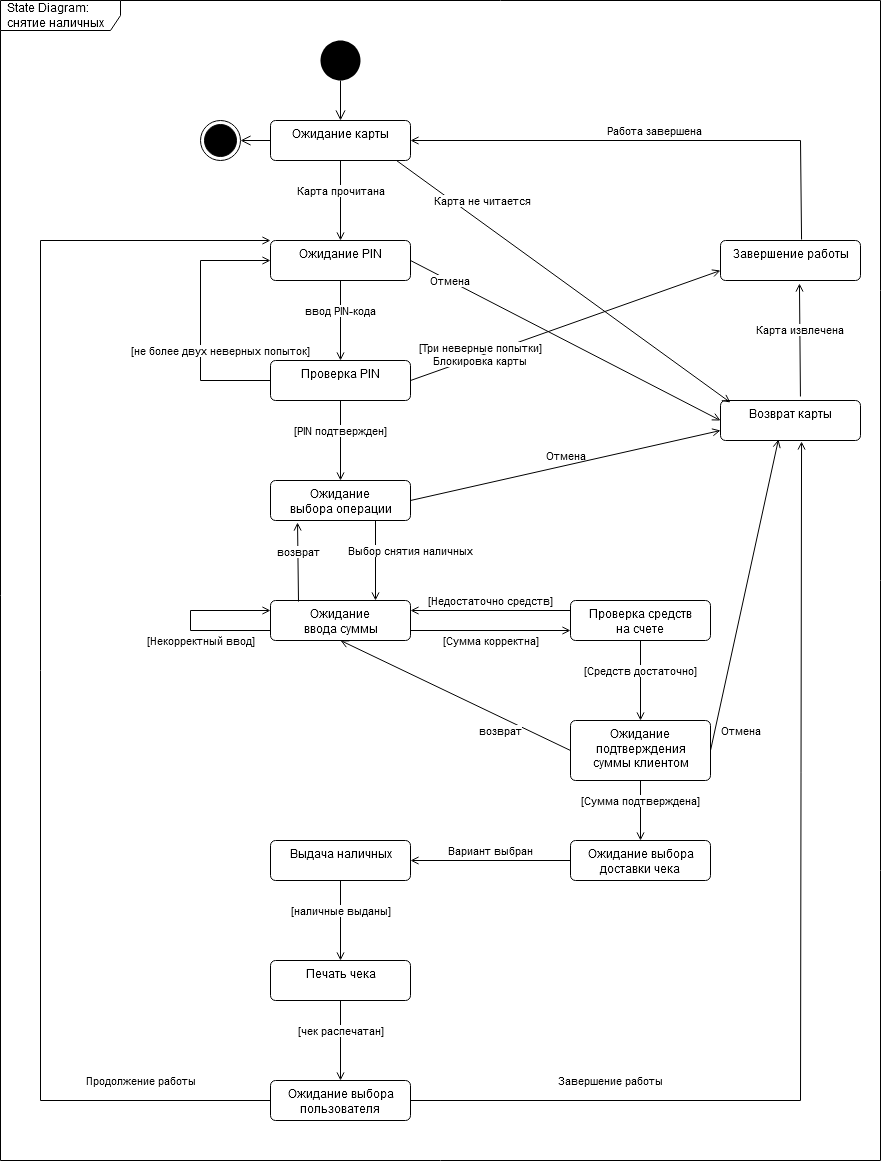

The diagram above was exported from draw.io. Its source (the exported page's mxGraphModel, read from the mxfile embedded in the PNG):
<mxGraphModel dx="868" dy="1259" grid="1" gridSize="10" guides="1" tooltips="1" connect="1" arrows="1" fold="1" page="1" pageScale="1" pageWidth="1169" pageHeight="827" background="#FFFFFF" math="0" shadow="0">
  <root>
    <mxCell id="0" />
    <mxCell id="1" parent="0" />
    <mxCell id="m3PmuAoNpf8RnT7MasrG-1" value="Ожидание карты" style="html=1;align=center;verticalAlign=top;rounded=1;absoluteArcSize=1;arcSize=10;dashed=0;" vertex="1" parent="1">
      <mxGeometry x="310" width="140" height="40" as="geometry" />
    </mxCell>
    <mxCell id="m3PmuAoNpf8RnT7MasrG-2" value="Ожидание PIN" style="html=1;align=center;verticalAlign=top;rounded=1;absoluteArcSize=1;arcSize=10;dashed=0;" vertex="1" parent="1">
      <mxGeometry x="310" y="120" width="140" height="40" as="geometry" />
    </mxCell>
    <mxCell id="m3PmuAoNpf8RnT7MasrG-3" value="Проверка PIN" style="html=1;align=center;verticalAlign=top;rounded=1;absoluteArcSize=1;arcSize=10;dashed=0;" vertex="1" parent="1">
      <mxGeometry x="310" y="240" width="140" height="40" as="geometry" />
    </mxCell>
    <mxCell id="m3PmuAoNpf8RnT7MasrG-4" value="&lt;div&gt;Ожидание &lt;br&gt;&lt;/div&gt;&lt;div&gt;выбора операции&lt;/div&gt;" style="html=1;align=center;verticalAlign=top;rounded=1;absoluteArcSize=1;arcSize=10;dashed=0;" vertex="1" parent="1">
      <mxGeometry x="310" y="360" width="140" height="40" as="geometry" />
    </mxCell>
    <mxCell id="m3PmuAoNpf8RnT7MasrG-5" value="&lt;div&gt;Ожидание &lt;br&gt;&lt;/div&gt;&lt;div&gt;ввода суммы&lt;/div&gt;" style="html=1;align=center;verticalAlign=top;rounded=1;absoluteArcSize=1;arcSize=10;dashed=0;" vertex="1" parent="1">
      <mxGeometry x="310" y="480" width="140" height="40" as="geometry" />
    </mxCell>
    <mxCell id="m3PmuAoNpf8RnT7MasrG-6" value="&lt;div&gt;Проверка средств&lt;/div&gt;&lt;div&gt;на счете&lt;br&gt;&lt;/div&gt;" style="html=1;align=center;verticalAlign=top;rounded=1;absoluteArcSize=1;arcSize=10;dashed=0;" vertex="1" parent="1">
      <mxGeometry x="610" y="480" width="140" height="40" as="geometry" />
    </mxCell>
    <mxCell id="m3PmuAoNpf8RnT7MasrG-7" value="&lt;div&gt;Ожидание &lt;br&gt;&lt;/div&gt;&lt;div&gt;подтверждения&lt;/div&gt;&lt;div&gt;суммы клиентом&lt;br&gt;&lt;/div&gt;" style="html=1;align=center;verticalAlign=top;rounded=1;absoluteArcSize=1;arcSize=10;dashed=0;" vertex="1" parent="1">
      <mxGeometry x="610" y="600" width="140" height="60" as="geometry" />
    </mxCell>
    <mxCell id="m3PmuAoNpf8RnT7MasrG-8" value="&lt;div&gt;Ожидание выбора &lt;br&gt;&lt;/div&gt;&lt;div&gt;доставки чека&lt;br&gt;&lt;/div&gt;" style="html=1;align=center;verticalAlign=top;rounded=1;absoluteArcSize=1;arcSize=10;dashed=0;" vertex="1" parent="1">
      <mxGeometry x="610" y="720" width="140" height="40" as="geometry" />
    </mxCell>
    <mxCell id="m3PmuAoNpf8RnT7MasrG-9" value="Выдача наличных" style="html=1;align=center;verticalAlign=top;rounded=1;absoluteArcSize=1;arcSize=10;dashed=0;" vertex="1" parent="1">
      <mxGeometry x="310" y="720" width="140" height="40" as="geometry" />
    </mxCell>
    <mxCell id="m3PmuAoNpf8RnT7MasrG-10" value="Печать чека" style="html=1;align=center;verticalAlign=top;rounded=1;absoluteArcSize=1;arcSize=10;dashed=0;" vertex="1" parent="1">
      <mxGeometry x="310" y="840" width="140" height="40" as="geometry" />
    </mxCell>
    <mxCell id="m3PmuAoNpf8RnT7MasrG-11" value="&lt;div&gt;Ожидание выбора&lt;/div&gt;&lt;div&gt;пользователя&lt;br&gt;&lt;/div&gt;" style="html=1;align=center;verticalAlign=top;rounded=1;absoluteArcSize=1;arcSize=10;dashed=0;" vertex="1" parent="1">
      <mxGeometry x="310" y="960" width="140" height="40" as="geometry" />
    </mxCell>
    <mxCell id="m3PmuAoNpf8RnT7MasrG-14" value="Возврат карты" style="html=1;align=center;verticalAlign=top;rounded=1;absoluteArcSize=1;arcSize=10;dashed=0;" vertex="1" parent="1">
      <mxGeometry x="760" y="280" width="140" height="40" as="geometry" />
    </mxCell>
    <mxCell id="m3PmuAoNpf8RnT7MasrG-15" value="Завершение работы" style="html=1;align=center;verticalAlign=top;rounded=1;absoluteArcSize=1;arcSize=10;dashed=0;" vertex="1" parent="1">
      <mxGeometry x="760" y="120" width="140" height="40" as="geometry" />
    </mxCell>
    <mxCell id="m3PmuAoNpf8RnT7MasrG-16" value="" style="ellipse;fillColor=#000000;strokeColor=none;" vertex="1" parent="1">
      <mxGeometry x="360" y="-80" width="40" height="40" as="geometry" />
    </mxCell>
    <mxCell id="m3PmuAoNpf8RnT7MasrG-17" value="" style="ellipse;html=1;shape=endState;fillColor=#000000;strokeColor=#000000;" vertex="1" parent="1">
      <mxGeometry x="240" width="40" height="40" as="geometry" />
    </mxCell>
    <mxCell id="m3PmuAoNpf8RnT7MasrG-18" value="" style="endArrow=open;startArrow=none;endFill=0;startFill=0;endSize=8;html=1;verticalAlign=bottom;labelBackgroundColor=none;strokeWidth=1;rounded=0;exitX=0.5;exitY=1;exitDx=0;exitDy=0;" edge="1" parent="1" source="m3PmuAoNpf8RnT7MasrG-16" target="m3PmuAoNpf8RnT7MasrG-1">
      <mxGeometry width="160" relative="1" as="geometry">
        <mxPoint x="360" y="220" as="sourcePoint" />
        <mxPoint x="520" y="220" as="targetPoint" />
      </mxGeometry>
    </mxCell>
    <mxCell id="m3PmuAoNpf8RnT7MasrG-19" value="" style="endArrow=open;startArrow=none;endFill=0;startFill=0;endSize=8;html=1;verticalAlign=bottom;labelBackgroundColor=none;strokeWidth=1;rounded=0;entryX=1;entryY=0.5;entryDx=0;entryDy=0;exitX=0;exitY=0.5;exitDx=0;exitDy=0;" edge="1" parent="1" source="m3PmuAoNpf8RnT7MasrG-1" target="m3PmuAoNpf8RnT7MasrG-17">
      <mxGeometry width="160" relative="1" as="geometry">
        <mxPoint x="360" y="220" as="sourcePoint" />
        <mxPoint x="520" y="220" as="targetPoint" />
      </mxGeometry>
    </mxCell>
    <mxCell id="m3PmuAoNpf8RnT7MasrG-21" value="&lt;span style=&quot;background-color: rgb(255 , 255 , 255)&quot;&gt;Карта прочитана&lt;/span&gt;" style="html=1;verticalAlign=bottom;labelBackgroundColor=none;endArrow=open;endFill=0;rounded=0;exitX=0.5;exitY=1;exitDx=0;exitDy=0;" edge="1" parent="1" source="m3PmuAoNpf8RnT7MasrG-1" target="m3PmuAoNpf8RnT7MasrG-2">
      <mxGeometry width="160" relative="1" as="geometry">
        <mxPoint x="360" y="220" as="sourcePoint" />
        <mxPoint x="520" y="220" as="targetPoint" />
      </mxGeometry>
    </mxCell>
    <mxCell id="m3PmuAoNpf8RnT7MasrG-22" value="&lt;span style=&quot;background-color: rgb(255 , 255 , 255)&quot;&gt;Карта не читается&lt;/span&gt;" style="html=1;verticalAlign=bottom;labelBackgroundColor=none;endArrow=open;endFill=0;rounded=0;exitX=0.9;exitY=1;exitDx=0;exitDy=0;entryX=0.071;entryY=0.05;entryDx=0;entryDy=0;entryPerimeter=0;exitPerimeter=0;" edge="1" parent="1" source="m3PmuAoNpf8RnT7MasrG-1" target="m3PmuAoNpf8RnT7MasrG-14">
      <mxGeometry x="-0.5175" y="10" width="160" relative="1" as="geometry">
        <mxPoint x="360" y="250" as="sourcePoint" />
        <mxPoint x="520" y="250" as="targetPoint" />
        <mxPoint as="offset" />
      </mxGeometry>
    </mxCell>
    <mxCell id="m3PmuAoNpf8RnT7MasrG-23" value="ввод &lt;span style=&quot;background-color: rgb(255 , 255 , 255)&quot;&gt;PIN-кода&lt;br&gt;&lt;/span&gt;" style="html=1;verticalAlign=bottom;labelBackgroundColor=none;endArrow=open;endFill=0;rounded=0;exitX=0.5;exitY=1;exitDx=0;exitDy=0;entryX=0.5;entryY=0;entryDx=0;entryDy=0;" edge="1" parent="1" source="m3PmuAoNpf8RnT7MasrG-2" target="m3PmuAoNpf8RnT7MasrG-3">
      <mxGeometry width="160" relative="1" as="geometry">
        <mxPoint x="360" y="280" as="sourcePoint" />
        <mxPoint x="520" y="280" as="targetPoint" />
      </mxGeometry>
    </mxCell>
    <mxCell id="m3PmuAoNpf8RnT7MasrG-24" value="[&lt;span style=&quot;background-color: rgb(255 , 255 , 255)&quot;&gt;PIN подтвержден]&lt;/span&gt;" style="html=1;verticalAlign=bottom;labelBackgroundColor=none;endArrow=open;endFill=0;rounded=0;entryX=0.5;entryY=0;entryDx=0;entryDy=0;exitX=0.5;exitY=1;exitDx=0;exitDy=0;" edge="1" parent="1" source="m3PmuAoNpf8RnT7MasrG-3" target="m3PmuAoNpf8RnT7MasrG-4">
      <mxGeometry width="160" relative="1" as="geometry">
        <mxPoint x="360" y="280" as="sourcePoint" />
        <mxPoint x="520" y="280" as="targetPoint" />
      </mxGeometry>
    </mxCell>
    <mxCell id="m3PmuAoNpf8RnT7MasrG-25" value="&lt;div&gt;&lt;span style=&quot;background-color: rgb(255 , 255 , 255)&quot;&gt;[Три неверные попытки]&lt;/span&gt;&lt;/div&gt;&lt;div&gt;&lt;span style=&quot;background-color: rgb(255 , 255 , 255)&quot;&gt;Блокировка карты&lt;br&gt;&lt;/span&gt;&lt;/div&gt;" style="html=1;verticalAlign=bottom;labelBackgroundColor=none;endArrow=open;endFill=0;rounded=0;exitX=1;exitY=0.5;exitDx=0;exitDy=0;entryX=0;entryY=0.75;entryDx=0;entryDy=0;" edge="1" parent="1" source="m3PmuAoNpf8RnT7MasrG-3" target="m3PmuAoNpf8RnT7MasrG-15">
      <mxGeometry x="-0.5786" y="-14" width="160" relative="1" as="geometry">
        <mxPoint x="360" y="250" as="sourcePoint" />
        <mxPoint x="520" y="250" as="targetPoint" />
        <mxPoint as="offset" />
      </mxGeometry>
    </mxCell>
    <mxCell id="m3PmuAoNpf8RnT7MasrG-26" value="&lt;span style=&quot;background-color: rgb(255 , 255 , 255)&quot;&gt;[не более двух неверных попыток]&lt;/span&gt;" style="html=1;verticalAlign=bottom;labelBackgroundColor=none;endArrow=open;endFill=0;rounded=0;exitX=0;exitY=0.5;exitDx=0;exitDy=0;entryX=0;entryY=0.5;entryDx=0;entryDy=0;" edge="1" parent="1" source="m3PmuAoNpf8RnT7MasrG-3" target="m3PmuAoNpf8RnT7MasrG-2">
      <mxGeometry x="-0.3077" y="-20" width="160" relative="1" as="geometry">
        <mxPoint x="360" y="250" as="sourcePoint" />
        <mxPoint x="240" y="190" as="targetPoint" />
        <Array as="points">
          <mxPoint x="240" y="260" />
          <mxPoint x="240" y="140" />
        </Array>
        <mxPoint as="offset" />
      </mxGeometry>
    </mxCell>
    <mxCell id="m3PmuAoNpf8RnT7MasrG-27" value="&lt;span style=&quot;background-color: rgb(255 , 255 , 255)&quot;&gt;Отмена&lt;/span&gt;" style="html=1;verticalAlign=bottom;labelBackgroundColor=none;endArrow=open;endFill=0;rounded=0;exitX=1;exitY=0.5;exitDx=0;exitDy=0;entryX=0;entryY=0.5;entryDx=0;entryDy=0;" edge="1" parent="1" source="m3PmuAoNpf8RnT7MasrG-2" target="m3PmuAoNpf8RnT7MasrG-14">
      <mxGeometry x="-0.7268" y="-9" width="160" relative="1" as="geometry">
        <mxPoint x="360" y="310" as="sourcePoint" />
        <mxPoint x="520" y="310" as="targetPoint" />
        <mxPoint as="offset" />
      </mxGeometry>
    </mxCell>
    <mxCell id="m3PmuAoNpf8RnT7MasrG-28" value="&lt;span style=&quot;background-color: rgb(255 , 255 , 255)&quot;&gt;Выбор снятия наличных&lt;/span&gt;" style="html=1;verticalAlign=bottom;labelBackgroundColor=none;endArrow=open;endFill=0;rounded=0;exitX=0.75;exitY=1;exitDx=0;exitDy=0;entryX=0.75;entryY=0;entryDx=0;entryDy=0;" edge="1" parent="1" source="m3PmuAoNpf8RnT7MasrG-4" target="m3PmuAoNpf8RnT7MasrG-5">
      <mxGeometry y="35" width="160" relative="1" as="geometry">
        <mxPoint x="390" y="370" as="sourcePoint" />
        <mxPoint x="420" y="500" as="targetPoint" />
        <mxPoint as="offset" />
      </mxGeometry>
    </mxCell>
    <mxCell id="m3PmuAoNpf8RnT7MasrG-29" value="&lt;span style=&quot;background-color: rgb(255 , 255 , 255)&quot;&gt;[Сумма корректна]&lt;/span&gt;" style="html=1;verticalAlign=bottom;labelBackgroundColor=none;endArrow=open;endFill=0;rounded=0;exitX=1;exitY=0.75;exitDx=0;exitDy=0;entryX=0;entryY=0.75;entryDx=0;entryDy=0;" edge="1" parent="1" source="m3PmuAoNpf8RnT7MasrG-5" target="m3PmuAoNpf8RnT7MasrG-6">
      <mxGeometry y="-20" width="160" relative="1" as="geometry">
        <mxPoint x="380" y="540" as="sourcePoint" />
        <mxPoint x="550" y="490" as="targetPoint" />
        <Array as="points" />
        <mxPoint as="offset" />
      </mxGeometry>
    </mxCell>
    <mxCell id="m3PmuAoNpf8RnT7MasrG-31" value="[Некорректный ввод]" style="html=1;verticalAlign=bottom;labelBackgroundColor=none;endArrow=open;endFill=0;rounded=0;exitX=0;exitY=0.75;exitDx=0;exitDy=0;entryX=0;entryY=0.25;entryDx=0;entryDy=0;" edge="1" parent="1" source="m3PmuAoNpf8RnT7MasrG-5" target="m3PmuAoNpf8RnT7MasrG-5">
      <mxGeometry x="-0.2222" y="20" width="160" relative="1" as="geometry">
        <mxPoint x="310" y="530" as="sourcePoint" />
        <mxPoint x="310" y="510" as="targetPoint" />
        <Array as="points">
          <mxPoint x="230" y="510" />
          <mxPoint x="230" y="490" />
        </Array>
        <mxPoint as="offset" />
      </mxGeometry>
    </mxCell>
    <mxCell id="m3PmuAoNpf8RnT7MasrG-32" value="&lt;span style=&quot;background-color: rgb(255 , 255 , 255)&quot;&gt;возврат&lt;/span&gt;" style="html=1;verticalAlign=bottom;labelBackgroundColor=none;endArrow=open;endFill=0;rounded=0;entryX=0.193;entryY=1.05;entryDx=0;entryDy=0;entryPerimeter=0;exitX=0.2;exitY=0.025;exitDx=0;exitDy=0;exitPerimeter=0;" edge="1" parent="1" source="m3PmuAoNpf8RnT7MasrG-5" target="m3PmuAoNpf8RnT7MasrG-4">
      <mxGeometry width="160" relative="1" as="geometry">
        <mxPoint x="390" y="520" as="sourcePoint" />
        <mxPoint x="550" y="520" as="targetPoint" />
      </mxGeometry>
    </mxCell>
    <mxCell id="m3PmuAoNpf8RnT7MasrG-33" value="[Недостаточно средств]" style="html=1;verticalAlign=bottom;labelBackgroundColor=none;endArrow=open;endFill=0;rounded=0;exitX=0;exitY=0.25;exitDx=0;exitDy=0;entryX=1;entryY=0.25;entryDx=0;entryDy=0;" edge="1" parent="1" source="m3PmuAoNpf8RnT7MasrG-6" target="m3PmuAoNpf8RnT7MasrG-5">
      <mxGeometry width="160" relative="1" as="geometry">
        <mxPoint x="390" y="400" as="sourcePoint" />
        <mxPoint x="550" y="400" as="targetPoint" />
      </mxGeometry>
    </mxCell>
    <mxCell id="m3PmuAoNpf8RnT7MasrG-34" value="&lt;span style=&quot;background-color: rgb(255 , 255 , 255)&quot;&gt;[Средств достаточно]&lt;/span&gt;" style="html=1;verticalAlign=bottom;labelBackgroundColor=none;endArrow=open;endFill=0;rounded=0;entryX=0.5;entryY=0;entryDx=0;entryDy=0;" edge="1" parent="1" source="m3PmuAoNpf8RnT7MasrG-6" target="m3PmuAoNpf8RnT7MasrG-7">
      <mxGeometry width="160" relative="1" as="geometry">
        <mxPoint x="390" y="520" as="sourcePoint" />
        <mxPoint x="550" y="520" as="targetPoint" />
      </mxGeometry>
    </mxCell>
    <mxCell id="m3PmuAoNpf8RnT7MasrG-35" value="&lt;span style=&quot;background-color: rgb(255 , 255 , 255)&quot;&gt;возврат&lt;/span&gt;" style="html=1;verticalAlign=bottom;labelBackgroundColor=none;endArrow=open;endFill=0;rounded=0;entryX=0.5;entryY=1;entryDx=0;entryDy=0;exitX=0;exitY=0.5;exitDx=0;exitDy=0;" edge="1" parent="1" source="m3PmuAoNpf8RnT7MasrG-7" target="m3PmuAoNpf8RnT7MasrG-5">
      <mxGeometry x="-0.4708" y="21" width="160" relative="1" as="geometry">
        <mxPoint x="390" y="610" as="sourcePoint" />
        <mxPoint x="550" y="610" as="targetPoint" />
        <mxPoint as="offset" />
      </mxGeometry>
    </mxCell>
    <mxCell id="m3PmuAoNpf8RnT7MasrG-36" value="&lt;span style=&quot;background-color: rgb(255 , 255 , 255)&quot;&gt;[Сумма подтверждена]&lt;/span&gt;" style="html=1;verticalAlign=bottom;labelBackgroundColor=none;endArrow=open;endFill=0;rounded=0;entryX=0.5;entryY=0;entryDx=0;entryDy=0;exitX=0.5;exitY=1;exitDx=0;exitDy=0;" edge="1" parent="1" source="m3PmuAoNpf8RnT7MasrG-7" target="m3PmuAoNpf8RnT7MasrG-8">
      <mxGeometry width="160" relative="1" as="geometry">
        <mxPoint x="390" y="610" as="sourcePoint" />
        <mxPoint x="550" y="610" as="targetPoint" />
      </mxGeometry>
    </mxCell>
    <mxCell id="m3PmuAoNpf8RnT7MasrG-37" value="Вариант выбран" style="html=1;verticalAlign=bottom;labelBackgroundColor=none;endArrow=open;endFill=0;rounded=0;exitX=0;exitY=0.5;exitDx=0;exitDy=0;" edge="1" parent="1" source="m3PmuAoNpf8RnT7MasrG-8" target="m3PmuAoNpf8RnT7MasrG-9">
      <mxGeometry width="160" relative="1" as="geometry">
        <mxPoint x="390" y="760" as="sourcePoint" />
        <mxPoint x="550" y="760" as="targetPoint" />
      </mxGeometry>
    </mxCell>
    <mxCell id="m3PmuAoNpf8RnT7MasrG-38" value="&lt;span style=&quot;background-color: rgb(255 , 255 , 255)&quot;&gt;[наличные выданы]&lt;/span&gt;" style="html=1;verticalAlign=bottom;labelBackgroundColor=none;endArrow=open;endFill=0;rounded=0;entryX=0.5;entryY=0;entryDx=0;entryDy=0;exitX=0.5;exitY=1;exitDx=0;exitDy=0;" edge="1" parent="1" source="m3PmuAoNpf8RnT7MasrG-9" target="m3PmuAoNpf8RnT7MasrG-10">
      <mxGeometry width="160" relative="1" as="geometry">
        <mxPoint x="390" y="820" as="sourcePoint" />
        <mxPoint x="550" y="820" as="targetPoint" />
        <mxPoint as="offset" />
      </mxGeometry>
    </mxCell>
    <mxCell id="m3PmuAoNpf8RnT7MasrG-39" value="&lt;span style=&quot;background-color: rgb(255 , 255 , 255)&quot;&gt;[чек распечатан]&lt;/span&gt;" style="html=1;verticalAlign=bottom;labelBackgroundColor=none;endArrow=open;endFill=0;rounded=0;exitX=0.5;exitY=1;exitDx=0;exitDy=0;entryX=0.5;entryY=0;entryDx=0;entryDy=0;" edge="1" parent="1" source="m3PmuAoNpf8RnT7MasrG-10" target="m3PmuAoNpf8RnT7MasrG-11">
      <mxGeometry width="160" relative="1" as="geometry">
        <mxPoint x="390" y="880" as="sourcePoint" />
        <mxPoint x="550" y="880" as="targetPoint" />
      </mxGeometry>
    </mxCell>
    <mxCell id="m3PmuAoNpf8RnT7MasrG-40" value="Продолжение работы" style="html=1;verticalAlign=bottom;labelBackgroundColor=none;endArrow=open;endFill=0;rounded=0;exitX=0;exitY=0.5;exitDx=0;exitDy=0;entryX=0;entryY=0;entryDx=0;entryDy=0;" edge="1" parent="1" source="m3PmuAoNpf8RnT7MasrG-11" target="m3PmuAoNpf8RnT7MasrG-2">
      <mxGeometry x="-0.803" y="-10" width="160" relative="1" as="geometry">
        <mxPoint x="390" y="910" as="sourcePoint" />
        <mxPoint x="80" y="99" as="targetPoint" />
        <Array as="points">
          <mxPoint x="80" y="980" />
          <mxPoint x="80" y="120" />
        </Array>
        <mxPoint as="offset" />
      </mxGeometry>
    </mxCell>
    <mxCell id="m3PmuAoNpf8RnT7MasrG-42" value="Завершение работы" style="html=1;verticalAlign=bottom;labelBackgroundColor=none;endArrow=open;endFill=0;rounded=0;exitX=1;exitY=0.5;exitDx=0;exitDy=0;entryX=0.579;entryY=1.025;entryDx=0;entryDy=0;entryPerimeter=0;" edge="1" parent="1" source="m3PmuAoNpf8RnT7MasrG-11" target="m3PmuAoNpf8RnT7MasrG-14">
      <mxGeometry x="-0.6187" y="10" width="160" relative="1" as="geometry">
        <mxPoint x="390" y="820" as="sourcePoint" />
        <mxPoint x="850" y="980" as="targetPoint" />
        <Array as="points">
          <mxPoint x="840" y="980" />
        </Array>
        <mxPoint as="offset" />
      </mxGeometry>
    </mxCell>
    <mxCell id="m3PmuAoNpf8RnT7MasrG-43" value="Отмена" style="html=1;verticalAlign=bottom;labelBackgroundColor=none;endArrow=open;endFill=0;rounded=0;entryX=0;entryY=0.75;entryDx=0;entryDy=0;exitX=1;exitY=0.5;exitDx=0;exitDy=0;" edge="1" parent="1" source="m3PmuAoNpf8RnT7MasrG-4" target="m3PmuAoNpf8RnT7MasrG-14">
      <mxGeometry width="160" relative="1" as="geometry">
        <mxPoint x="390" y="340" as="sourcePoint" />
        <mxPoint x="550" y="340" as="targetPoint" />
      </mxGeometry>
    </mxCell>
    <mxCell id="m3PmuAoNpf8RnT7MasrG-44" value="Отмена" style="html=1;verticalAlign=bottom;labelBackgroundColor=none;endArrow=open;endFill=0;rounded=0;entryX=0.414;entryY=0.975;entryDx=0;entryDy=0;entryPerimeter=0;exitX=1;exitY=0.5;exitDx=0;exitDy=0;" edge="1" parent="1" source="m3PmuAoNpf8RnT7MasrG-7" target="m3PmuAoNpf8RnT7MasrG-14">
      <mxGeometry x="-0.8984" y="-27" width="160" relative="1" as="geometry">
        <mxPoint x="390" y="490" as="sourcePoint" />
        <mxPoint x="550" y="490" as="targetPoint" />
        <mxPoint as="offset" />
      </mxGeometry>
    </mxCell>
    <mxCell id="m3PmuAoNpf8RnT7MasrG-45" value="&lt;span style=&quot;background-color: rgb(255 , 255 , 255)&quot;&gt;Карта извлечена&lt;/span&gt;" style="html=1;verticalAlign=bottom;labelBackgroundColor=none;endArrow=open;endFill=0;rounded=0;entryX=0.564;entryY=1.075;entryDx=0;entryDy=0;entryPerimeter=0;exitX=0.571;exitY=-0.1;exitDx=0;exitDy=0;exitPerimeter=0;" edge="1" parent="1" source="m3PmuAoNpf8RnT7MasrG-14" target="m3PmuAoNpf8RnT7MasrG-15">
      <mxGeometry width="160" relative="1" as="geometry">
        <mxPoint x="390" y="250" as="sourcePoint" />
        <mxPoint x="550" y="250" as="targetPoint" />
      </mxGeometry>
    </mxCell>
    <mxCell id="m3PmuAoNpf8RnT7MasrG-46" value="Работа завершена" style="html=1;verticalAlign=bottom;labelBackgroundColor=none;endArrow=open;endFill=0;rounded=0;exitX=0.579;exitY=-0.025;exitDx=0;exitDy=0;exitPerimeter=0;entryX=1;entryY=0.5;entryDx=0;entryDy=0;" edge="1" parent="1" source="m3PmuAoNpf8RnT7MasrG-15" target="m3PmuAoNpf8RnT7MasrG-1">
      <mxGeometry width="160" relative="1" as="geometry">
        <mxPoint x="390" y="160" as="sourcePoint" />
        <mxPoint x="690" as="targetPoint" />
        <Array as="points">
          <mxPoint x="840" y="20" />
        </Array>
      </mxGeometry>
    </mxCell>
    <mxCell id="m3PmuAoNpf8RnT7MasrG-47" value="State Diagram: снятие наличных" style="shape=umlFrame;whiteSpace=wrap;html=1;width=120;height=30;boundedLbl=1;verticalAlign=middle;align=left;spacingLeft=5;" vertex="1" parent="1">
      <mxGeometry x="40" y="-120" width="880" height="1160" as="geometry" />
    </mxCell>
  </root>
</mxGraphModel>